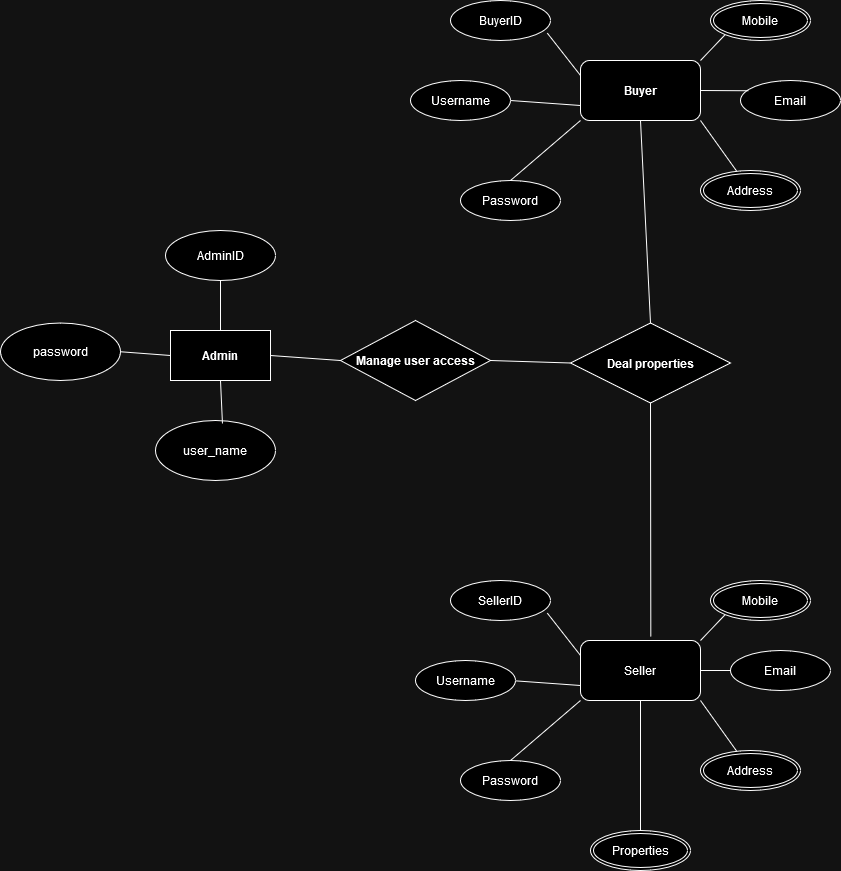

The diagram above was exported from draw.io. Its source (the exported page's mxGraphModel, read from the mxfile embedded in the PNG):
<mxGraphModel dx="1120" dy="508" grid="1" gridSize="10" guides="1" tooltips="1" connect="1" arrows="1" fold="1" page="1" pageScale="1" pageWidth="850" pageHeight="1100" math="0" shadow="0" extFonts="Permanent Marker^https://fonts.googleapis.com/css?family=Permanent+Marker">
  <root>
    <mxCell id="0" />
    <mxCell id="1" parent="0" />
    <mxCell id="0BQ1n4m-7QXkdElg7ljr-1" value="&lt;b&gt;Admin&lt;/b&gt;" style="rounded=0;whiteSpace=wrap;html=1;" parent="1" vertex="1">
      <mxGeometry x="180" y="410" width="100" height="50" as="geometry" />
    </mxCell>
    <mxCell id="0BQ1n4m-7QXkdElg7ljr-3" value="AdminID" style="ellipse;whiteSpace=wrap;html=1;" parent="1" vertex="1">
      <mxGeometry x="175" y="310" width="110" height="50" as="geometry" />
    </mxCell>
    <mxCell id="0BQ1n4m-7QXkdElg7ljr-4" value="password" style="ellipse;whiteSpace=wrap;html=1;" parent="1" vertex="1">
      <mxGeometry x="10" y="402.5" width="120" height="57.5" as="geometry" />
    </mxCell>
    <mxCell id="0BQ1n4m-7QXkdElg7ljr-5" value="user_name" style="ellipse;whiteSpace=wrap;html=1;" parent="1" vertex="1">
      <mxGeometry x="165" y="500" width="120" height="60" as="geometry" />
    </mxCell>
    <mxCell id="0BQ1n4m-7QXkdElg7ljr-11" value="" style="endArrow=none;html=1;rounded=0;exitX=0.5;exitY=0;exitDx=0;exitDy=0;entryX=0.5;entryY=1;entryDx=0;entryDy=0;" parent="1" source="0BQ1n4m-7QXkdElg7ljr-1" target="0BQ1n4m-7QXkdElg7ljr-3" edge="1">
      <mxGeometry width="50" height="50" relative="1" as="geometry">
        <mxPoint x="400" y="300" as="sourcePoint" />
        <mxPoint x="450" y="250" as="targetPoint" />
      </mxGeometry>
    </mxCell>
    <mxCell id="0BQ1n4m-7QXkdElg7ljr-12" value="" style="endArrow=none;html=1;rounded=0;exitX=1;exitY=0.5;exitDx=0;exitDy=0;entryX=0;entryY=0.5;entryDx=0;entryDy=0;" parent="1" source="0BQ1n4m-7QXkdElg7ljr-4" target="0BQ1n4m-7QXkdElg7ljr-1" edge="1">
      <mxGeometry width="50" height="50" relative="1" as="geometry">
        <mxPoint x="400" y="300" as="sourcePoint" />
        <mxPoint x="450" y="250" as="targetPoint" />
      </mxGeometry>
    </mxCell>
    <mxCell id="0BQ1n4m-7QXkdElg7ljr-14" value="" style="endArrow=none;html=1;rounded=0;exitX=0.5;exitY=1;exitDx=0;exitDy=0;entryX=0.558;entryY=0.05;entryDx=0;entryDy=0;entryPerimeter=0;" parent="1" source="0BQ1n4m-7QXkdElg7ljr-1" target="0BQ1n4m-7QXkdElg7ljr-5" edge="1">
      <mxGeometry width="50" height="50" relative="1" as="geometry">
        <mxPoint x="400" y="300" as="sourcePoint" />
        <mxPoint x="450" y="250" as="targetPoint" />
      </mxGeometry>
    </mxCell>
    <mxCell id="0BQ1n4m-7QXkdElg7ljr-15" value="&lt;b&gt;Manage user access&lt;/b&gt;" style="rhombus;whiteSpace=wrap;html=1;" parent="1" vertex="1">
      <mxGeometry x="350" y="400" width="150" height="80" as="geometry" />
    </mxCell>
    <mxCell id="0BQ1n4m-7QXkdElg7ljr-16" value="" style="endArrow=none;html=1;rounded=0;exitX=1;exitY=0.5;exitDx=0;exitDy=0;entryX=0;entryY=0.5;entryDx=0;entryDy=0;" parent="1" source="0BQ1n4m-7QXkdElg7ljr-1" target="0BQ1n4m-7QXkdElg7ljr-15" edge="1">
      <mxGeometry width="50" height="50" relative="1" as="geometry">
        <mxPoint x="400" y="300" as="sourcePoint" />
        <mxPoint x="450" y="250" as="targetPoint" />
      </mxGeometry>
    </mxCell>
    <mxCell id="0BQ1n4m-7QXkdElg7ljr-17" value="&lt;b&gt;Deal properties&lt;/b&gt;" style="rhombus;whiteSpace=wrap;html=1;" parent="1" vertex="1">
      <mxGeometry x="580" y="402.5" width="160" height="80" as="geometry" />
    </mxCell>
    <mxCell id="0BQ1n4m-7QXkdElg7ljr-18" value="" style="endArrow=none;html=1;rounded=0;entryX=1;entryY=0.5;entryDx=0;entryDy=0;exitX=0;exitY=0.5;exitDx=0;exitDy=0;" parent="1" source="0BQ1n4m-7QXkdElg7ljr-17" target="0BQ1n4m-7QXkdElg7ljr-15" edge="1">
      <mxGeometry width="50" height="50" relative="1" as="geometry">
        <mxPoint x="400" y="300" as="sourcePoint" />
        <mxPoint x="450" y="250" as="targetPoint" />
      </mxGeometry>
    </mxCell>
    <mxCell id="0BQ1n4m-7QXkdElg7ljr-37" style="edgeStyle=orthogonalEdgeStyle;rounded=0;orthogonalLoop=1;jettySize=auto;html=1;exitX=0;exitY=1;exitDx=0;exitDy=0;" parent="1" source="0BQ1n4m-7QXkdElg7ljr-19" edge="1">
      <mxGeometry relative="1" as="geometry">
        <mxPoint x="589.7058823529412" y="199.6470588235294" as="targetPoint" />
      </mxGeometry>
    </mxCell>
    <mxCell id="0BQ1n4m-7QXkdElg7ljr-19" value="&lt;b&gt;Buyer&lt;/b&gt;" style="rounded=1;whiteSpace=wrap;html=1;" parent="1" vertex="1">
      <mxGeometry x="590" y="140" width="120" height="60" as="geometry" />
    </mxCell>
    <mxCell id="0BQ1n4m-7QXkdElg7ljr-24" value="BuyerID" style="ellipse;whiteSpace=wrap;html=1;align=center;" parent="1" vertex="1">
      <mxGeometry x="460" y="80" width="100" height="40" as="geometry" />
    </mxCell>
    <mxCell id="0BQ1n4m-7QXkdElg7ljr-27" value="Username" style="ellipse;whiteSpace=wrap;html=1;align=center;" parent="1" vertex="1">
      <mxGeometry x="420" y="160" width="100" height="40" as="geometry" />
    </mxCell>
    <mxCell id="0BQ1n4m-7QXkdElg7ljr-28" value="Password" style="ellipse;whiteSpace=wrap;html=1;align=center;" parent="1" vertex="1">
      <mxGeometry x="470" y="260" width="100" height="40" as="geometry" />
    </mxCell>
    <mxCell id="0BQ1n4m-7QXkdElg7ljr-29" value="Email" style="ellipse;whiteSpace=wrap;html=1;align=center;" parent="1" vertex="1">
      <mxGeometry x="750" y="160" width="100" height="40" as="geometry" />
    </mxCell>
    <mxCell id="0BQ1n4m-7QXkdElg7ljr-30" value="Mobile" style="ellipse;shape=doubleEllipse;margin=3;whiteSpace=wrap;html=1;align=center;" parent="1" vertex="1">
      <mxGeometry x="720" y="80" width="100" height="40" as="geometry" />
    </mxCell>
    <mxCell id="0BQ1n4m-7QXkdElg7ljr-31" value="Address" style="ellipse;shape=doubleEllipse;margin=3;whiteSpace=wrap;html=1;align=center;" parent="1" vertex="1">
      <mxGeometry x="710" y="250" width="100" height="40" as="geometry" />
    </mxCell>
    <mxCell id="0BQ1n4m-7QXkdElg7ljr-35" value="" style="endArrow=none;html=1;rounded=0;exitX=1;exitY=0.5;exitDx=0;exitDy=0;entryX=0;entryY=0.75;entryDx=0;entryDy=0;" parent="1" source="0BQ1n4m-7QXkdElg7ljr-27" target="0BQ1n4m-7QXkdElg7ljr-19" edge="1">
      <mxGeometry relative="1" as="geometry">
        <mxPoint x="460" y="370" as="sourcePoint" />
        <mxPoint x="620" y="370" as="targetPoint" />
        <Array as="points" />
      </mxGeometry>
    </mxCell>
    <mxCell id="0BQ1n4m-7QXkdElg7ljr-36" value="" style="endArrow=none;html=1;rounded=0;entryX=0;entryY=1;entryDx=0;entryDy=0;" parent="1" target="0BQ1n4m-7QXkdElg7ljr-19" edge="1">
      <mxGeometry relative="1" as="geometry">
        <mxPoint x="520" y="260" as="sourcePoint" />
        <mxPoint x="590" y="205" as="targetPoint" />
        <Array as="points" />
      </mxGeometry>
    </mxCell>
    <mxCell id="0BQ1n4m-7QXkdElg7ljr-38" value="" style="endArrow=none;html=1;rounded=0;exitX=0.968;exitY=0.815;exitDx=0;exitDy=0;entryX=0;entryY=0.25;entryDx=0;entryDy=0;exitPerimeter=0;" parent="1" source="0BQ1n4m-7QXkdElg7ljr-24" target="0BQ1n4m-7QXkdElg7ljr-19" edge="1">
      <mxGeometry relative="1" as="geometry">
        <mxPoint x="530" y="190" as="sourcePoint" />
        <mxPoint x="600" y="195" as="targetPoint" />
        <Array as="points" />
      </mxGeometry>
    </mxCell>
    <mxCell id="0BQ1n4m-7QXkdElg7ljr-41" value="" style="endArrow=none;html=1;rounded=0;exitX=0;exitY=1;exitDx=0;exitDy=0;entryX=1;entryY=0;entryDx=0;entryDy=0;" parent="1" source="0BQ1n4m-7QXkdElg7ljr-30" target="0BQ1n4m-7QXkdElg7ljr-19" edge="1">
      <mxGeometry relative="1" as="geometry">
        <mxPoint x="530" y="190" as="sourcePoint" />
        <mxPoint x="600" y="195" as="targetPoint" />
        <Array as="points" />
      </mxGeometry>
    </mxCell>
    <mxCell id="0BQ1n4m-7QXkdElg7ljr-42" value="" style="endArrow=none;html=1;rounded=0;entryX=1;entryY=1;entryDx=0;entryDy=0;" parent="1" source="0BQ1n4m-7QXkdElg7ljr-31" target="0BQ1n4m-7QXkdElg7ljr-19" edge="1">
      <mxGeometry relative="1" as="geometry">
        <mxPoint x="530" y="270" as="sourcePoint" />
        <mxPoint x="600" y="210" as="targetPoint" />
        <Array as="points" />
      </mxGeometry>
    </mxCell>
    <mxCell id="0BQ1n4m-7QXkdElg7ljr-44" value="" style="endArrow=none;html=1;rounded=0;exitX=0.079;exitY=0.256;exitDx=0;exitDy=0;entryX=1;entryY=0.5;entryDx=0;entryDy=0;exitPerimeter=0;" parent="1" source="0BQ1n4m-7QXkdElg7ljr-29" target="0BQ1n4m-7QXkdElg7ljr-19" edge="1">
      <mxGeometry relative="1" as="geometry">
        <mxPoint x="745" y="124" as="sourcePoint" />
        <mxPoint x="720" y="150" as="targetPoint" />
        <Array as="points" />
      </mxGeometry>
    </mxCell>
    <mxCell id="0BQ1n4m-7QXkdElg7ljr-47" value="" style="endArrow=none;html=1;rounded=0;exitX=0.5;exitY=1;exitDx=0;exitDy=0;entryX=0.5;entryY=0;entryDx=0;entryDy=0;" parent="1" source="0BQ1n4m-7QXkdElg7ljr-19" target="0BQ1n4m-7QXkdElg7ljr-17" edge="1">
      <mxGeometry relative="1" as="geometry">
        <mxPoint x="460" y="370" as="sourcePoint" />
        <mxPoint x="660" y="400" as="targetPoint" />
      </mxGeometry>
    </mxCell>
    <mxCell id="0BQ1n4m-7QXkdElg7ljr-48" style="edgeStyle=orthogonalEdgeStyle;rounded=0;orthogonalLoop=1;jettySize=auto;html=1;exitX=0;exitY=1;exitDx=0;exitDy=0;" parent="1" source="0BQ1n4m-7QXkdElg7ljr-49" edge="1">
      <mxGeometry relative="1" as="geometry">
        <mxPoint x="589.7058823529412" y="779.6470588235294" as="targetPoint" />
      </mxGeometry>
    </mxCell>
    <mxCell id="0BQ1n4m-7QXkdElg7ljr-49" value="Seller" style="rounded=1;whiteSpace=wrap;html=1;" parent="1" vertex="1">
      <mxGeometry x="590" y="720" width="120" height="60" as="geometry" />
    </mxCell>
    <mxCell id="0BQ1n4m-7QXkdElg7ljr-50" value="SellerID" style="ellipse;whiteSpace=wrap;html=1;align=center;" parent="1" vertex="1">
      <mxGeometry x="460" y="660" width="100" height="40" as="geometry" />
    </mxCell>
    <mxCell id="0BQ1n4m-7QXkdElg7ljr-51" value="Password" style="ellipse;whiteSpace=wrap;html=1;align=center;" parent="1" vertex="1">
      <mxGeometry x="470" y="840" width="100" height="40" as="geometry" />
    </mxCell>
    <mxCell id="0BQ1n4m-7QXkdElg7ljr-52" value="Mobile" style="ellipse;shape=doubleEllipse;margin=3;whiteSpace=wrap;html=1;align=center;" parent="1" vertex="1">
      <mxGeometry x="720" y="660" width="100" height="40" as="geometry" />
    </mxCell>
    <mxCell id="0BQ1n4m-7QXkdElg7ljr-53" value="Address" style="ellipse;shape=doubleEllipse;margin=3;whiteSpace=wrap;html=1;align=center;" parent="1" vertex="1">
      <mxGeometry x="710" y="830" width="100" height="40" as="geometry" />
    </mxCell>
    <mxCell id="0BQ1n4m-7QXkdElg7ljr-54" value="" style="endArrow=none;html=1;rounded=0;exitX=1;exitY=0.5;exitDx=0;exitDy=0;entryX=0;entryY=0.75;entryDx=0;entryDy=0;" parent="1" target="0BQ1n4m-7QXkdElg7ljr-49" edge="1">
      <mxGeometry relative="1" as="geometry">
        <mxPoint x="520" y="760" as="sourcePoint" />
        <mxPoint x="620" y="950" as="targetPoint" />
        <Array as="points" />
      </mxGeometry>
    </mxCell>
    <mxCell id="0BQ1n4m-7QXkdElg7ljr-55" value="" style="endArrow=none;html=1;rounded=0;entryX=0;entryY=1;entryDx=0;entryDy=0;" parent="1" target="0BQ1n4m-7QXkdElg7ljr-49" edge="1">
      <mxGeometry relative="1" as="geometry">
        <mxPoint x="520" y="840" as="sourcePoint" />
        <mxPoint x="590" y="785" as="targetPoint" />
        <Array as="points" />
      </mxGeometry>
    </mxCell>
    <mxCell id="0BQ1n4m-7QXkdElg7ljr-56" value="" style="endArrow=none;html=1;rounded=0;exitX=0.968;exitY=0.815;exitDx=0;exitDy=0;entryX=0;entryY=0.25;entryDx=0;entryDy=0;exitPerimeter=0;" parent="1" source="0BQ1n4m-7QXkdElg7ljr-50" target="0BQ1n4m-7QXkdElg7ljr-49" edge="1">
      <mxGeometry relative="1" as="geometry">
        <mxPoint x="530" y="770" as="sourcePoint" />
        <mxPoint x="600" y="775" as="targetPoint" />
        <Array as="points" />
      </mxGeometry>
    </mxCell>
    <mxCell id="0BQ1n4m-7QXkdElg7ljr-57" value="" style="endArrow=none;html=1;rounded=0;exitX=0;exitY=1;exitDx=0;exitDy=0;entryX=1;entryY=0;entryDx=0;entryDy=0;" parent="1" source="0BQ1n4m-7QXkdElg7ljr-52" target="0BQ1n4m-7QXkdElg7ljr-49" edge="1">
      <mxGeometry relative="1" as="geometry">
        <mxPoint x="530" y="770" as="sourcePoint" />
        <mxPoint x="600" y="775" as="targetPoint" />
        <Array as="points" />
      </mxGeometry>
    </mxCell>
    <mxCell id="0BQ1n4m-7QXkdElg7ljr-58" value="" style="endArrow=none;html=1;rounded=0;entryX=1;entryY=1;entryDx=0;entryDy=0;" parent="1" source="0BQ1n4m-7QXkdElg7ljr-53" target="0BQ1n4m-7QXkdElg7ljr-49" edge="1">
      <mxGeometry relative="1" as="geometry">
        <mxPoint x="530" y="850" as="sourcePoint" />
        <mxPoint x="600" y="790" as="targetPoint" />
        <Array as="points" />
      </mxGeometry>
    </mxCell>
    <mxCell id="0BQ1n4m-7QXkdElg7ljr-59" value="" style="endArrow=none;html=1;rounded=0;exitX=0.079;exitY=0.256;exitDx=0;exitDy=0;entryX=1;entryY=0.5;entryDx=0;entryDy=0;exitPerimeter=0;" parent="1" target="0BQ1n4m-7QXkdElg7ljr-49" edge="1">
      <mxGeometry relative="1" as="geometry">
        <mxPoint x="758" y="750" as="sourcePoint" />
        <mxPoint x="720" y="730" as="targetPoint" />
        <Array as="points" />
      </mxGeometry>
    </mxCell>
    <mxCell id="0BQ1n4m-7QXkdElg7ljr-60" value="Username" style="ellipse;whiteSpace=wrap;html=1;align=center;" parent="1" vertex="1">
      <mxGeometry x="425" y="740" width="100" height="40" as="geometry" />
    </mxCell>
    <mxCell id="0BQ1n4m-7QXkdElg7ljr-61" value="Email" style="ellipse;whiteSpace=wrap;html=1;align=center;" parent="1" vertex="1">
      <mxGeometry x="740" y="730" width="100" height="40" as="geometry" />
    </mxCell>
    <mxCell id="0BQ1n4m-7QXkdElg7ljr-62" value="Properties" style="ellipse;shape=doubleEllipse;margin=3;whiteSpace=wrap;html=1;align=center;" parent="1" vertex="1">
      <mxGeometry x="600" y="910" width="100" height="40" as="geometry" />
    </mxCell>
    <mxCell id="0BQ1n4m-7QXkdElg7ljr-63" value="" style="endArrow=none;html=1;rounded=0;entryX=0.5;entryY=1;entryDx=0;entryDy=0;exitX=0.5;exitY=0;exitDx=0;exitDy=0;" parent="1" source="0BQ1n4m-7QXkdElg7ljr-62" target="0BQ1n4m-7QXkdElg7ljr-49" edge="1">
      <mxGeometry relative="1" as="geometry">
        <mxPoint x="650" y="900" as="sourcePoint" />
        <mxPoint x="720" y="790" as="targetPoint" />
        <Array as="points" />
      </mxGeometry>
    </mxCell>
    <mxCell id="0BQ1n4m-7QXkdElg7ljr-65" value="" style="endArrow=none;html=1;rounded=0;exitX=0.5;exitY=1;exitDx=0;exitDy=0;entryX=0.586;entryY=-0.065;entryDx=0;entryDy=0;entryPerimeter=0;" parent="1" source="0BQ1n4m-7QXkdElg7ljr-17" target="0BQ1n4m-7QXkdElg7ljr-49" edge="1">
      <mxGeometry relative="1" as="geometry">
        <mxPoint x="450" y="740" as="sourcePoint" />
        <mxPoint x="610" y="740" as="targetPoint" />
      </mxGeometry>
    </mxCell>
  </root>
</mxGraphModel>